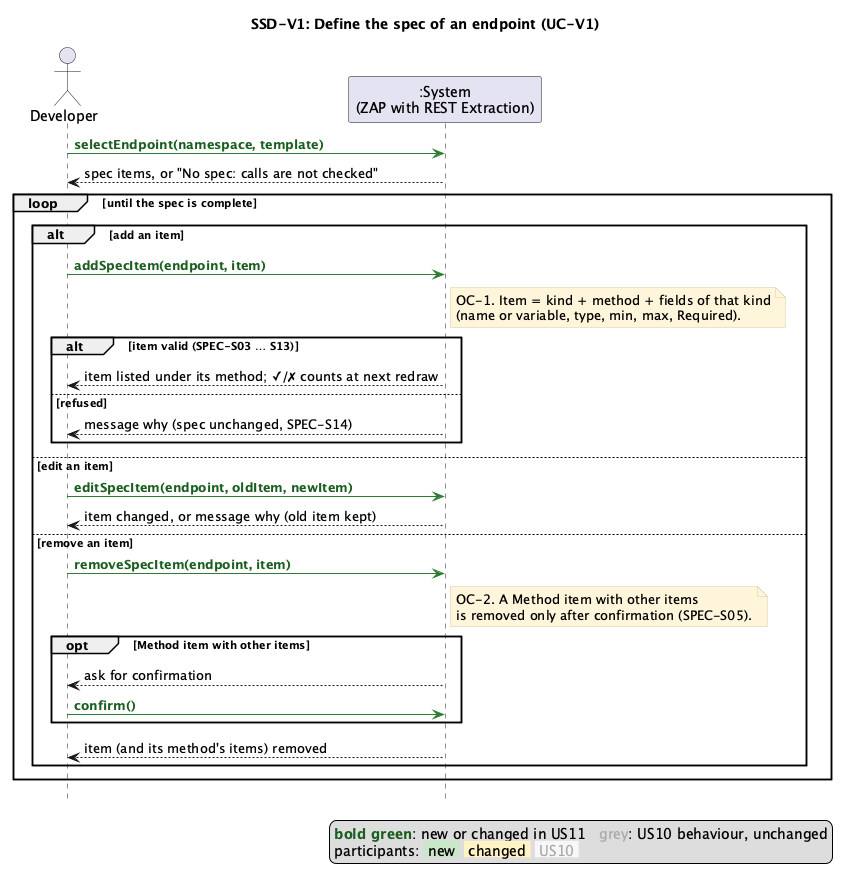

The diagram above was rendered by PlantUML. Its source (embedded in the PNG):
@startuml US11 SSD-V1 define the spec
' US11 system sequence diagrams v0.1, page 1: SSD-V1 for UC-V1. System operations: OC-1, OC-2.
title SSD-V1: Define the spec of an endpoint (UC-V1)
legend bottom right
  <color:#1B5E20><b>bold green</b></color>: new or changed in US11   <color:#A8A8A8>grey</color>: US10 behaviour, unchanged
  participants: <back:#C8E6C9> new </back> <back:#FFF3C4> changed </back> <back:#F6F6F6><color:#A8A8A8> US10 </color></back>
endlegend
skinparam shadowing false
skinparam defaultFontName "Segoe UI"
skinparam sequenceMessageAlign left
skinparam note {
    BackgroundColor #FFF4DA
    BorderColor #D8C9A3
}
hide footbox

actor Developer as dev
participant ":System\n(ZAP with REST Extraction)" as sys

dev -[#2E7D32]> sys : <color:#1B5E20><b>selectEndpoint(namespace, template)</b></color>
sys --> dev : spec items, or "No spec: calls are not checked"

loop until the spec is complete
    alt add an item
        dev -[#2E7D32]> sys : <color:#1B5E20><b>addSpecItem(endpoint, item)</b></color>
        note right of sys : OC-1. Item = kind + method + fields of that kind\n(name or variable, type, min, max, Required).
        alt item valid (SPEC-S03 … S13)
            sys --> dev : item listed under its method; ✓/✗ counts at next redraw
        else refused
            sys --> dev : message why (spec unchanged, SPEC-S14)
        end
    else edit an item
        dev -[#2E7D32]> sys : <color:#1B5E20><b>editSpecItem(endpoint, oldItem, newItem)</b></color>
        sys --> dev : item changed, or message why (old item kept)
    else remove an item
        dev -[#2E7D32]> sys : <color:#1B5E20><b>removeSpecItem(endpoint, item)</b></color>
        note right of sys : OC-2. A Method item with other items\nis removed only after confirmation (SPEC-S05).
        opt Method item with other items
            sys --> dev : ask for confirmation
            dev -[#2E7D32]> sys : <color:#1B5E20><b>confirm()</b></color>
        end
        sys --> dev : item (and its method's items) removed
    end
end
@enduml